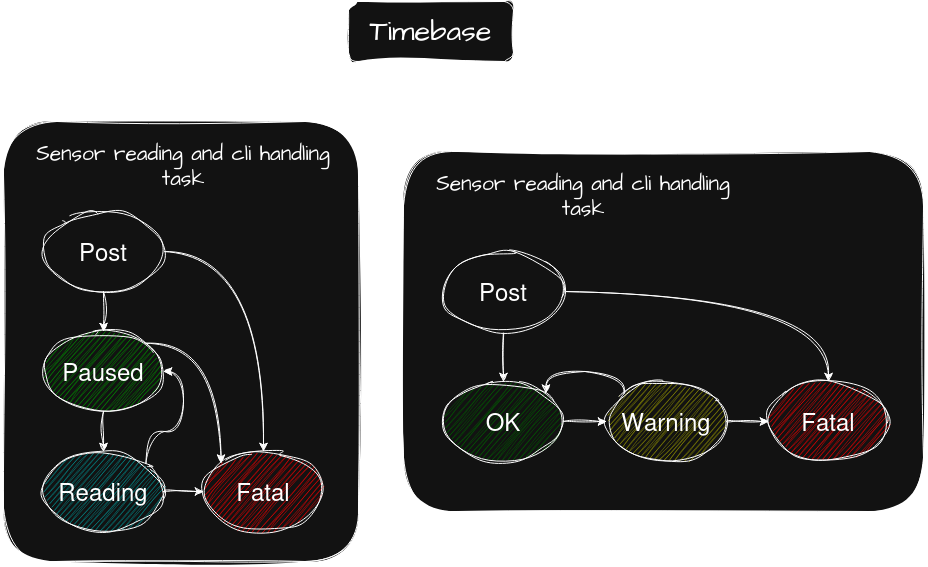

The diagram above was exported from draw.io. Its source (the exported page's mxGraphModel, read from the mxfile embedded in the PNG):
<mxGraphModel dx="1348" dy="795" grid="1" gridSize="10" guides="1" tooltips="1" connect="1" arrows="1" fold="1" page="1" pageScale="1" pageWidth="850" pageHeight="1100" math="0" shadow="0">
  <root>
    <mxCell id="0" />
    <mxCell id="1" parent="0" />
    <mxCell id="2" parent="1" style="rounded=1;whiteSpace=wrap;html=1;sketch=1;hachureGap=4;jiggle=2;curveFitting=1;fontFamily=Architects Daughter;fontSource=https://fonts.googleapis.com/css?family=Architects+Daughter;" value="" vertex="1">
      <mxGeometry height="360" width="520" x="420" y="660" as="geometry" />
    </mxCell>
    <mxCell id="3" parent="1" style="text;html=1;whiteSpace=wrap;strokeColor=none;fillColor=none;align=center;verticalAlign=middle;rounded=0;fontFamily=Architects Daughter;fontSource=https://fonts.googleapis.com/css?family=Architects+Daughter;fontSize=21;" value="Sensor reading and cli handling task" vertex="1">
      <mxGeometry height="70" width="300" x="450" y="670" as="geometry" />
    </mxCell>
    <mxCell id="4" parent="1" style="rounded=1;whiteSpace=wrap;html=1;sketch=1;hachureGap=4;jiggle=2;curveFitting=1;fontFamily=Architects Daughter;fontSource=https%3A%2F%2Ffonts.googleapis.com%2Fcss%3Ffamily%3DArchitects%2BDaughter;" value="" vertex="1">
      <mxGeometry height="440" width="355" x="20" y="630" as="geometry" />
    </mxCell>
    <mxCell id="5" edge="1" parent="1" source="7" style="edgeStyle=orthogonalEdgeStyle;rounded=0;sketch=1;hachureGap=4;jiggle=2;curveFitting=1;orthogonalLoop=1;jettySize=auto;html=1;exitX=0.5;exitY=1;exitDx=0;exitDy=0;entryX=0.5;entryY=0;entryDx=0;entryDy=0;fontFamily=Architects Daughter;fontSource=https://fonts.googleapis.com/css?family=Architects+Daughter;" target="10">
      <mxGeometry relative="1" as="geometry" />
    </mxCell>
    <mxCell id="6" edge="1" parent="1" source="7" style="edgeStyle=orthogonalEdgeStyle;curved=1;rounded=0;sketch=1;hachureGap=4;jiggle=2;curveFitting=1;orthogonalLoop=1;jettySize=auto;html=1;exitX=1;exitY=0.5;exitDx=0;exitDy=0;entryX=0.5;entryY=0;entryDx=0;entryDy=0;fontFamily=Architects Daughter;fontSource=https://fonts.googleapis.com/css?family=Architects+Daughter;" target="14">
      <mxGeometry relative="1" as="geometry" />
    </mxCell>
    <mxCell id="7" parent="1" style="ellipse;whiteSpace=wrap;html=1;shapeInside=1;sketch=1;curveFitting=1;jiggle=2;fontSize=24;" value="Post" vertex="1">
      <mxGeometry height="80" width="120" x="60" y="720" as="geometry" />
    </mxCell>
    <mxCell id="8" edge="1" parent="1" source="10" style="edgeStyle=orthogonalEdgeStyle;rounded=0;sketch=1;hachureGap=4;jiggle=2;curveFitting=1;orthogonalLoop=1;jettySize=auto;html=1;exitX=0.5;exitY=1;exitDx=0;exitDy=0;entryX=0.5;entryY=0;entryDx=0;entryDy=0;fontFamily=Architects Daughter;fontSource=https://fonts.googleapis.com/css?family=Architects+Daughter;" target="13">
      <mxGeometry relative="1" as="geometry" />
    </mxCell>
    <mxCell id="9" edge="1" parent="1" source="10" style="edgeStyle=orthogonalEdgeStyle;curved=1;rounded=0;sketch=1;hachureGap=4;jiggle=2;curveFitting=1;orthogonalLoop=1;jettySize=auto;html=1;exitX=1;exitY=0;exitDx=0;exitDy=0;entryX=0;entryY=0;entryDx=0;entryDy=0;fontFamily=Architects Daughter;fontSource=https://fonts.googleapis.com/css?family=Architects+Daughter;" target="14">
      <mxGeometry relative="1" as="geometry" />
    </mxCell>
    <mxCell id="10" parent="1" style="ellipse;whiteSpace=wrap;html=1;shapeInside=1;sketch=1;curveFitting=1;jiggle=2;fontSize=24;fillColor=light-dark(#FFFFFF,#009900);" value="Paused" vertex="1">
      <mxGeometry height="80" width="120" x="60" y="840" as="geometry" />
    </mxCell>
    <mxCell id="11" edge="1" parent="1" source="13" style="edgeStyle=orthogonalEdgeStyle;curved=1;rounded=0;sketch=1;hachureGap=4;jiggle=2;curveFitting=1;orthogonalLoop=1;jettySize=auto;html=1;exitX=1;exitY=0.5;exitDx=0;exitDy=0;entryX=0;entryY=0.5;entryDx=0;entryDy=0;fontFamily=Architects Daughter;fontSource=https%3A%2F%2Ffonts.googleapis.com%2Fcss%3Ffamily%3DArchitects%2BDaughter;" target="14">
      <mxGeometry relative="1" as="geometry" />
    </mxCell>
    <mxCell id="12" edge="1" parent="1" source="13" style="edgeStyle=orthogonalEdgeStyle;curved=1;rounded=0;sketch=1;hachureGap=4;jiggle=2;curveFitting=1;orthogonalLoop=1;jettySize=auto;html=1;exitX=1;exitY=0;exitDx=0;exitDy=0;entryX=1;entryY=0.5;entryDx=0;entryDy=0;fontFamily=Architects Daughter;fontSource=https%3A%2F%2Ffonts.googleapis.com%2Fcss%3Ffamily%3DArchitects%2BDaughter;" target="10">
      <mxGeometry relative="1" as="geometry" />
    </mxCell>
    <mxCell id="13" parent="1" style="ellipse;whiteSpace=wrap;html=1;shapeInside=1;sketch=1;curveFitting=1;jiggle=2;fontSize=24;fillColor=light-dark(#FFFFFF,#009999);" value="Reading" vertex="1">
      <mxGeometry height="80" width="120" x="60" y="960" as="geometry" />
    </mxCell>
    <mxCell id="14" parent="1" style="ellipse;whiteSpace=wrap;html=1;shapeInside=1;sketch=1;curveFitting=1;jiggle=2;fontSize=24;labelBackgroundColor=none;fillColor=light-dark(#FFFFFF,#FF0000);" value="Fatal" vertex="1">
      <mxGeometry height="80" width="120" x="220" y="960" as="geometry" />
    </mxCell>
    <mxCell id="15" edge="1" parent="1" source="17" style="edgeStyle=orthogonalEdgeStyle;curved=1;rounded=0;sketch=1;hachureGap=4;jiggle=2;curveFitting=1;orthogonalLoop=1;jettySize=auto;html=1;exitX=1;exitY=0.5;exitDx=0;exitDy=0;entryX=0.5;entryY=0;entryDx=0;entryDy=0;fontFamily=Architects Daughter;fontSource=https://fonts.googleapis.com/css?family=Architects+Daughter;" target="23">
      <mxGeometry relative="1" as="geometry" />
    </mxCell>
    <mxCell id="16" edge="1" parent="1" source="17" style="edgeStyle=orthogonalEdgeStyle;curved=1;rounded=0;sketch=1;hachureGap=4;jiggle=2;curveFitting=1;orthogonalLoop=1;jettySize=auto;html=1;exitX=0.5;exitY=1;exitDx=0;exitDy=0;fontFamily=Architects Daughter;fontSource=https%3A%2F%2Ffonts.googleapis.com%2Fcss%3Ffamily%3DArchitects%2BDaughter;" target="19">
      <mxGeometry relative="1" as="geometry" />
    </mxCell>
    <mxCell id="17" parent="1" style="ellipse;whiteSpace=wrap;html=1;shapeInside=1;sketch=1;curveFitting=1;jiggle=2;fontSize=24;" value="Post" vertex="1">
      <mxGeometry height="80" width="120" x="460" y="760" as="geometry" />
    </mxCell>
    <mxCell id="18" edge="1" parent="1" source="19" style="edgeStyle=orthogonalEdgeStyle;curved=1;rounded=0;sketch=1;hachureGap=4;jiggle=2;curveFitting=1;orthogonalLoop=1;jettySize=auto;html=1;exitX=1;exitY=0.5;exitDx=0;exitDy=0;entryX=0;entryY=0.5;entryDx=0;entryDy=0;fontFamily=Architects Daughter;fontSource=https://fonts.googleapis.com/css?family=Architects+Daughter;" target="22">
      <mxGeometry relative="1" as="geometry" />
    </mxCell>
    <mxCell id="19" parent="1" style="ellipse;whiteSpace=wrap;html=1;shapeInside=1;sketch=1;curveFitting=1;jiggle=2;fontSize=24;fillColor=light-dark(#FFFFFF,#006600);" value="OK" vertex="1">
      <mxGeometry height="80" width="120" x="460" y="890" as="geometry" />
    </mxCell>
    <mxCell id="20" edge="1" parent="1" source="22" style="edgeStyle=orthogonalEdgeStyle;curved=1;rounded=0;sketch=1;hachureGap=4;jiggle=2;curveFitting=1;orthogonalLoop=1;jettySize=auto;html=1;exitX=1;exitY=0.5;exitDx=0;exitDy=0;entryX=0;entryY=0.5;entryDx=0;entryDy=0;fontFamily=Architects Daughter;fontSource=https://fonts.googleapis.com/css?family=Architects+Daughter;" target="23">
      <mxGeometry relative="1" as="geometry" />
    </mxCell>
    <mxCell id="21" edge="1" parent="1" source="22" style="edgeStyle=orthogonalEdgeStyle;curved=1;rounded=0;sketch=1;hachureGap=4;jiggle=2;curveFitting=1;orthogonalLoop=1;jettySize=auto;html=1;exitX=0;exitY=0;exitDx=0;exitDy=0;entryX=1;entryY=0;entryDx=0;entryDy=0;fontFamily=Architects Daughter;fontSource=https%3A%2F%2Ffonts.googleapis.com%2Fcss%3Ffamily%3DArchitects%2BDaughter;" target="19">
      <mxGeometry relative="1" as="geometry">
        <Array as="points">
          <mxPoint x="640.6" y="880" />
          <mxPoint x="562.4" y="880" />
        </Array>
      </mxGeometry>
    </mxCell>
    <mxCell id="22" parent="1" style="ellipse;whiteSpace=wrap;html=1;shapeInside=1;sketch=1;curveFitting=1;jiggle=2;fontSize=24;fillColor=light-dark(#FFFFFF,#999900);" value="Warning" vertex="1">
      <mxGeometry height="80" width="120" x="623" y="890" as="geometry" />
    </mxCell>
    <mxCell id="23" parent="1" style="ellipse;whiteSpace=wrap;html=1;shapeInside=1;sketch=1;curveFitting=1;jiggle=2;fontSize=24;labelBackgroundColor=none;fillColor=light-dark(#FFFFFF,#FF0000);" value="Fatal" vertex="1">
      <mxGeometry height="80" width="120" x="785" y="890" as="geometry" />
    </mxCell>
    <mxCell id="24" parent="1" style="text;html=1;whiteSpace=wrap;strokeColor=none;fillColor=none;align=center;verticalAlign=middle;rounded=0;fontFamily=Architects Daughter;fontSource=https%3A%2F%2Ffonts.googleapis.com%2Fcss%3Ffamily%3DArchitects%2BDaughter;fontSize=21;" value="Sensor reading and cli handling task" vertex="1">
      <mxGeometry height="70" width="300" x="50" y="640" as="geometry" />
    </mxCell>
    <mxCell id="25" edge="1" parent="1" source="27" style="edgeStyle=orthogonalEdgeStyle;curved=1;rounded=0;sketch=1;hachureGap=4;jiggle=2;curveFitting=1;orthogonalLoop=1;jettySize=auto;html=1;exitX=1;exitY=0.5;exitDx=0;exitDy=0;entryX=0.5;entryY=0;entryDx=0;entryDy=0;fontFamily=Architects Daughter;fontSource=https%3A%2F%2Ffonts.googleapis.com%2Fcss%3Ffamily%3DArchitects%2BDaughter;" target="2">
      <mxGeometry relative="1" as="geometry" />
    </mxCell>
    <mxCell id="26" edge="1" parent="1" source="27" style="edgeStyle=orthogonalEdgeStyle;curved=1;rounded=0;sketch=1;hachureGap=4;jiggle=2;curveFitting=1;orthogonalLoop=1;jettySize=auto;html=1;exitX=0;exitY=0.5;exitDx=0;exitDy=0;entryX=0.5;entryY=0;entryDx=0;entryDy=0;fontFamily=Architects Daughter;fontSource=https%3A%2F%2Ffonts.googleapis.com%2Fcss%3Ffamily%3DArchitects%2BDaughter;" target="4">
      <mxGeometry relative="1" as="geometry" />
    </mxCell>
    <mxCell id="27" parent="1" style="rounded=1;whiteSpace=wrap;html=1;sketch=1;hachureGap=4;jiggle=2;curveFitting=1;fontFamily=Architects Daughter;fontSource=https%3A%2F%2Ffonts.googleapis.com%2Fcss%3Ffamily%3DArchitects%2BDaughter;fontSize=29;" value="Timebase" vertex="1">
      <mxGeometry height="60" width="165" x="365" y="510" as="geometry" />
    </mxCell>
  </root>
</mxGraphModel>